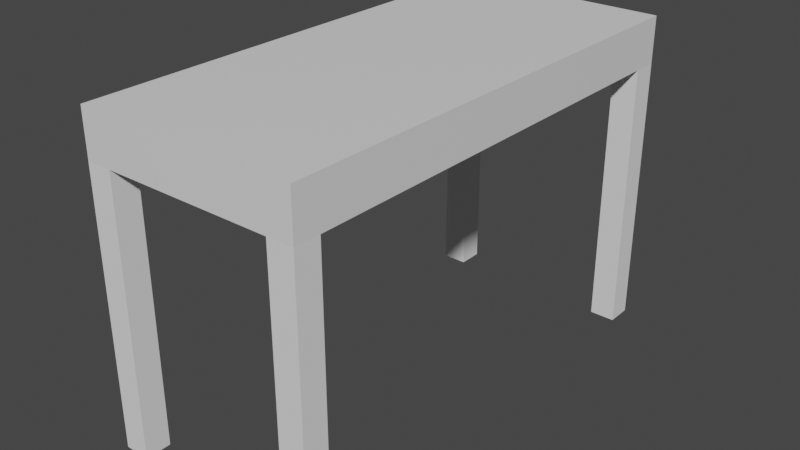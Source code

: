 # Source: Escritorio.blend  (saved by Blender 3.6.11; exported with 4.5.12 LTS)
import bpy
from mathutils import Matrix  # noqa: F401  (used for matrix-valued properties, if any)

bpy.ops.wm.read_factory_settings(use_empty=True)
scene = bpy.context.scene
scene.name = 'Scene'

# ---- collections
col_collection = bpy.data.collections.new('Collection'); scene.collection.children.link(col_collection)

# ---- materials (node trees are filled in below, after node groups)
mat_material = bpy.data.materials.new('Material')
mat_material.alpha_threshold = 0.0
mat_material.use_transparent_shadow = False
mat_material.roughness = 0.5
mat_material.line_color = (0.0, 0.0, 0.0, 1.0)

# ---- material node trees
mat_material.use_nodes = True; mat_material.node_tree.nodes.clear()
_N = mat_material.node_tree.nodes; _L = mat_material.node_tree.links
n0 = _N.new('ShaderNodeOutputMaterial'); n0.name = 'Material Output'; n0.location = (300, 300)
n1 = _N.new('ShaderNodeBsdfPrincipled'); n1.name = 'Principled BSDF'; n1.location = (10, 300)
n1.distribution = 'GGX'
n1.subsurface_method = 'RANDOM_WALK_SKIN'
n1.inputs[3].default_value = 1.45
n1.inputs[27].default_value = (0.0, 0.0, 0.0, 1.0)
n1.inputs[28].default_value = 1.0
_L.new(n1.outputs[0], n0.inputs[0])
n0.is_active_output = True

# ---- world
world_world = bpy.data.worlds.new('World'); scene.world = world_world
world_world.use_nodes = True; world_world.node_tree.nodes.clear()
_N = world_world.node_tree.nodes; _L = world_world.node_tree.links
n0 = _N.new('ShaderNodeOutputWorld'); n0.name = 'World Output'; n0.location = (300, 300)
n1 = _N.new('ShaderNodeBackground'); n1.name = 'Background'; n1.location = (10, 300)
n1.inputs[0].default_value = (0.05088, 0.05088, 0.05088, 1.0)
_L.new(n1.outputs[0], n0.inputs[0])
n0.is_active_output = True
world_world.color = (0.05088, 0.05088, 0.05088)
world_world.use_sun_shadow = False
world_world.sun_shadow_jitter_overblur = 0.0

# ---- meshes
me_cube = bpy.data.meshes.new('Cube')
me_cube.from_pydata([(1.438, 1.0, 1.0), (1.438, 1.0, -1.0), (1.438, -1.0, 1.0), (1.438, -1.0, -1.0), (-1.0, 1.0, 1.0), (-1.0, 1.0, -1.0), (-1.0, -1.0, 1.0), (-1.0, -1.0, -1.0)], [], [(0, 4, 6, 2), (3, 2, 6, 7), (7, 6, 4, 5), (5, 1, 3, 7), (1, 0, 2, 3), (5, 4, 0, 1)])
_uv = me_cube.uv_layers.new(name='UVMap')
_uv.uv.foreach_set('vector', [0.625, 0.5, 0.875, 0.5, 0.875, 0.75, 0.625, 0.75, 0.375, 0.75, 0.625, 0.75, 0.625, 1.0, 0.375, 1.0, 0.375, 0.0, 0.625, 0.0, 0.625, 0.25, 0.375, 0.25, 0.125, 0.5, 0.375, 0.5, 0.375, 0.75, 0.125, 0.75, 0.375, 0.5, 0.625, 0.5, 0.625, 0.75, 0.375, 0.75, 0.375, 0.25, 0.625, 0.25, 0.625, 0.5, 0.375, 0.5])
me_cube.materials.append(mat_material)
me_cube.use_mirror_vertex_groups = False
me_cube.update()
me_cube_001 = bpy.data.meshes.new('Cube.001')
me_cube_001.from_pydata([(-1.0, -1.0, -20.3), (-1.0, -1.0, 1.0), (-1.0, 1.0, -20.3), (-1.0, 1.0, 1.0), (1.0, -1.0, -20.3), (1.0, -1.0, 1.0), (1.0, 1.0, -20.3), (1.0, 1.0, 1.0)], [], [(0, 1, 3, 2), (2, 3, 7, 6), (6, 7, 5, 4), (4, 5, 1, 0), (2, 6, 4, 0), (7, 3, 1, 5)])
_uv = me_cube_001.uv_layers.new(name='UVMap')
_uv.uv.foreach_set('vector', [0.375, 0.0, 0.625, 0.0, 0.625, 0.25, 0.375, 0.25, 0.375, 0.25, 0.625, 0.25, 0.625, 0.5, 0.375, 0.5, 0.375, 0.5, 0.625, 0.5, 0.625, 0.75, 0.375, 0.75, 0.375, 0.75, 0.625, 0.75, 0.625, 1.0, 0.375, 1.0, 0.125, 0.5, 0.375, 0.5, 0.375, 0.75, 0.125, 0.75, 0.625, 0.5, 0.875, 0.5, 0.875, 0.75, 0.625, 0.75])
me_cube_001.update()
me_cube_002 = bpy.data.meshes.new('Cube.002')
me_cube_002.from_pydata([(-1.0, -1.0, -20.3), (-1.0, -1.0, 1.0), (-1.0, 1.0, -20.3), (-1.0, 1.0, 1.0), (1.0, -1.0, -20.3), (1.0, -1.0, 1.0), (1.0, 1.0, -20.3), (1.0, 1.0, 1.0)], [], [(0, 1, 3, 2), (2, 3, 7, 6), (6, 7, 5, 4), (4, 5, 1, 0), (2, 6, 4, 0), (7, 3, 1, 5)])
_uv = me_cube_002.uv_layers.new(name='UVMap')
_uv.uv.foreach_set('vector', [0.375, 0.0, 0.625, 0.0, 0.625, 0.25, 0.375, 0.25, 0.375, 0.25, 0.625, 0.25, 0.625, 0.5, 0.375, 0.5, 0.375, 0.5, 0.625, 0.5, 0.625, 0.75, 0.375, 0.75, 0.375, 0.75, 0.625, 0.75, 0.625, 1.0, 0.375, 1.0, 0.125, 0.5, 0.375, 0.5, 0.375, 0.75, 0.125, 0.75, 0.625, 0.5, 0.875, 0.5, 0.875, 0.75, 0.625, 0.75])
me_cube_002.update()
me_cube_003 = bpy.data.meshes.new('Cube.003')
me_cube_003.from_pydata([(-1.0, -1.0, -20.3), (-1.0, -1.0, 1.0), (-1.0, 1.0, -20.3), (-1.0, 1.0, 1.0), (1.0, -1.0, -20.3), (1.0, -1.0, 1.0), (1.0, 1.0, -20.3), (1.0, 1.0, 1.0)], [], [(0, 1, 3, 2), (2, 3, 7, 6), (6, 7, 5, 4), (4, 5, 1, 0), (2, 6, 4, 0), (7, 3, 1, 5)])
_uv = me_cube_003.uv_layers.new(name='UVMap')
_uv.uv.foreach_set('vector', [0.375, 0.0, 0.625, 0.0, 0.625, 0.25, 0.375, 0.25, 0.375, 0.25, 0.625, 0.25, 0.625, 0.5, 0.375, 0.5, 0.375, 0.5, 0.625, 0.5, 0.625, 0.75, 0.375, 0.75, 0.375, 0.75, 0.625, 0.75, 0.625, 1.0, 0.375, 1.0, 0.125, 0.5, 0.375, 0.5, 0.375, 0.75, 0.125, 0.75, 0.625, 0.5, 0.875, 0.5, 0.875, 0.75, 0.625, 0.75])
me_cube_003.update()
me_cube_004 = bpy.data.meshes.new('Cube.004')
me_cube_004.from_pydata([(-1.0, -1.0, -20.3), (-1.0, -1.0, 1.0), (-1.0, 1.0, -20.3), (-1.0, 1.0, 1.0), (1.0, -1.0, -20.3), (1.0, -1.0, 1.0), (1.0, 1.0, -20.3), (1.0, 1.0, 1.0)], [], [(0, 1, 3, 2), (2, 3, 7, 6), (6, 7, 5, 4), (4, 5, 1, 0), (2, 6, 4, 0), (7, 3, 1, 5)])
_uv = me_cube_004.uv_layers.new(name='UVMap')
_uv.uv.foreach_set('vector', [0.375, 0.0, 0.625, 0.0, 0.625, 0.25, 0.375, 0.25, 0.375, 0.25, 0.625, 0.25, 0.625, 0.5, 0.375, 0.5, 0.375, 0.5, 0.625, 0.5, 0.625, 0.75, 0.375, 0.75, 0.375, 0.75, 0.625, 0.75, 0.625, 1.0, 0.375, 1.0, 0.125, 0.5, 0.375, 0.5, 0.375, 0.75, 0.125, 0.75, 0.625, 0.5, 0.875, 0.5, 0.875, 0.75, 0.625, 0.75])
me_cube_004.update()

# ---- objects
ob_mesa = bpy.data.objects.new('Mesa', me_cube)
ob_pata_1 = bpy.data.objects.new('Pata 1', me_cube_001)
ob_pata2 = bpy.data.objects.new('Pata2', me_cube_002)
ob_pata3 = bpy.data.objects.new('Pata3', me_cube_003)
ob_pata4 = bpy.data.objects.new('Pata4', me_cube_004)

# ---- transforms, parenting, visibility, modifiers, constraints
ob_mesa.location = (0.0, 0.0, 3.753)
ob_mesa.scale = (0.712, 1.898, 0.1834)
ob_mesa.lock_rotations_4d = False
ob_mesa.empty_display_type = 'ARROWS'
ob_mesa.lineart.crease_threshold = 0.0
ob_pata_1.location = (-0.6106, -1.797, 3.468)
ob_pata_1.scale = (0.1014, 0.1014, 0.1014)
ob_pata2.location = (0.9227, -1.797, 3.468)
ob_pata2.scale = (0.1014, 0.1014, 0.1014)
ob_pata3.location = (0.9227, 1.797, 3.468)
ob_pata3.scale = (0.1014, 0.1014, 0.1014)
ob_pata4.location = (-0.6106, 1.797, 3.468)
ob_pata4.scale = (0.1014, 0.1014, 0.1014)

# ---- collection membership
col_collection.objects.link(ob_mesa)
col_collection.objects.link(ob_pata_1)
col_collection.objects.link(ob_pata2)
col_collection.objects.link(ob_pata3)
col_collection.objects.link(ob_pata4)

# ---- scene / render settings (as saved in the file)
scene.frame_start = 1; scene.frame_end = 250; scene.frame_set(1)
scene.render.engine = 'BLENDER_EEVEE_NEXT'
scene.cycles.sampling_pattern = 'TABULATED_SOBOL'
scene.view_settings.view_transform = 'Filmic'
bpy.context.view_layer.update()

# ---- added for rendering (the .blend has no active camera and no usable light): camera, sun
cam_auto = bpy.data.cameras.new('AutoCamera')
cam_auto.lens = 50.0
cam_auto.sensor_width = 36.0
cam_auto.clip_end = 1000.0
ob_auto_camera = bpy.data.objects.new('AutoCamera', cam_auto)
scene.collection.objects.link(ob_auto_camera)
ob_auto_camera.location = (4.6711, -5.41805, 6.28441)
ob_auto_camera.rotation_euler = (1.09748, -7.21219e-08, 0.694738)
scene.camera = ob_auto_camera
light_auto_sun = bpy.data.lights.new('AutoSun', 'SUN')
light_auto_sun.energy = 3.0
light_auto_sun.angle = 0.0523599
ob_auto_sun = bpy.data.objects.new('AutoSun', light_auto_sun)
scene.collection.objects.link(ob_auto_sun)
ob_auto_sun.rotation_euler = (0.872665, 0.174533, 0.523599)
bpy.context.view_layer.update()
